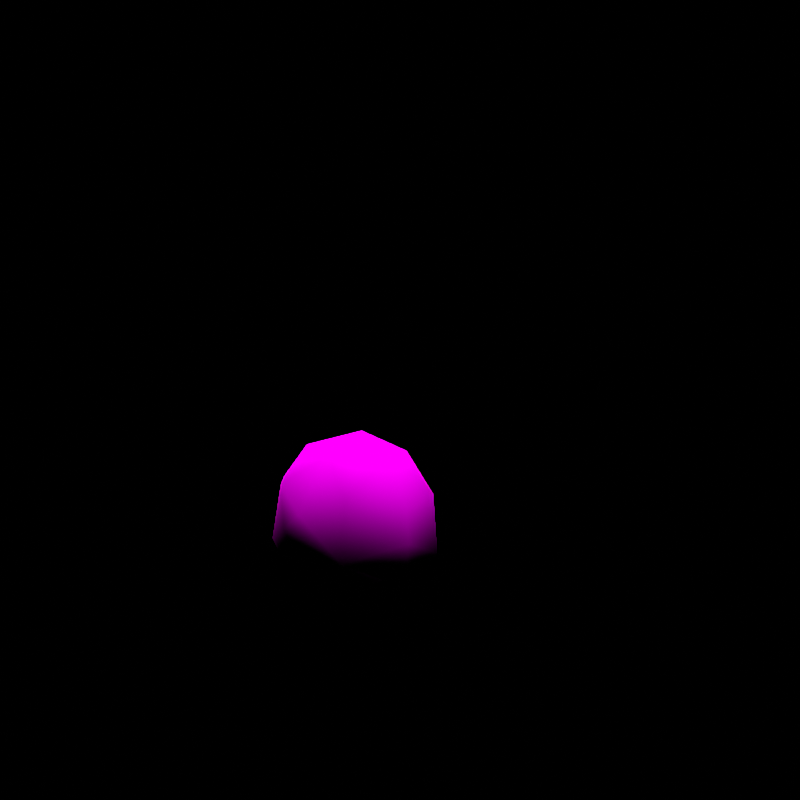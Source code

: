 # Source: rumble-munna.blend  (saved by Blender 3.6.11; exported with 4.5.12 LTS)
import bpy
from mathutils import Matrix  # noqa: F401  (used for matrix-valued properties, if any)

bpy.ops.wm.read_factory_settings(use_empty=True)
scene = bpy.context.scene
scene.name = 'regice'

# ---- collections
col_don_t_render_me = bpy.data.collections.new("Don't Render Me"); scene.collection.children.link(col_don_t_render_me)

# ---- images (referenced by path relative to the original .blend; pixels are not part of the script)
import os
ASSET_DIR = os.environ.get("B2B_ASSET_DIR", "")  # directory of the original .blend (textures are referenced by path, not embedded)
HERE = os.path.dirname(os.path.abspath(__file__))  # packed textures are extracted next to this script under _unpacked/

def load_image(name, relpath, width, height, colorspace="sRGB"):
    """Load a texture the original file referenced (path relative to the .blend, or extracted next to this script)."""
    p = next((c for c in (os.path.join(HERE, relpath), os.path.join(ASSET_DIR, relpath)) if relpath and os.path.exists(c)), "")
    if p:
        img = bpy.data.images.load(p, check_existing=True)
        img.name = name
    else:  # same state as the original file: an image datablock whose file is absent (Cycles renders it pink)
        img = bpy.data.images.new(name, width, height)
        img.source = "FILE"
        img.filepath = "//" + (relpath or name)
    img.colorspace_settings.name = colorspace
    return img
img_munna_body_c_png = load_image('MUNNA_body_C.png', 'MUNNA_body_C.png', 1024, 1024, 'sRGB')
img_munna_eye_c_png = load_image('MUNNA_eye_C.png', 'MUNNA_eye_C.png', 1024, 1024, 'sRGB')

# ---- materials (node trees are filled in below, after node groups)
mat_pii_munna_body_png = bpy.data.materials.new('Pii_MUNNA_body.png')
mat_pii_munna_body_png.use_transparent_shadow = False
mat_pii_munna_body_png.diffuse_color = (0.5, 0.5, 0.5, 1.0)
mat_pii_munna_body_png.roughness = 0.5528
mat_pii_munna_body_png.specular_intensity = 1.0
mat_pii_munna_eye_png = bpy.data.materials.new('Pii_MUNNA_eye.png')
mat_pii_munna_eye_png.use_transparent_shadow = False
mat_pii_munna_eye_png.diffuse_color = (0.5, 0.5, 0.5, 1.0)
mat_pii_munna_eye_png.roughness = 0.5528
mat_pii_munna_eye_png.specular_intensity = 1.0

# ---- material node trees
mat_pii_munna_body_png.use_nodes = True; mat_pii_munna_body_png.node_tree.nodes.clear()
_N = mat_pii_munna_body_png.node_tree.nodes; _L = mat_pii_munna_body_png.node_tree.links
n0 = _N.new('ShaderNodeOutputMaterial'); n0.name = 'Material Output'; n0.location = (300, 300)
n1 = _N.new('ShaderNodeBsdfPrincipled'); n1.name = 'Principled BSDF'; n1.location = (10, 300)
n1.distribution = 'GGX'
n1.subsurface_method = 'BURLEY'
n1.inputs[2].default_value = 0.0
n1.inputs[3].default_value = 1.45
n1.inputs[13].default_value = 0.0
n1.inputs[27].default_value = (0.0, 0.0, 0.0, 1.0)
n1.inputs[28].default_value = 1.0
n2 = _N.new('ShaderNodeTexImage'); n2.name = 'Image Texture'; n2.location = (-300, 600)
n2.image = img_munna_body_c_png
n2.interpolation = 'Closest'
n2.extension = 'MIRROR'
_L.new(n1.outputs[0], n0.inputs[0])
_L.new(n2.outputs[0], n1.inputs[0])
n0.is_active_output = True
mat_pii_munna_eye_png.use_nodes = True; mat_pii_munna_eye_png.node_tree.nodes.clear()
_N = mat_pii_munna_eye_png.node_tree.nodes; _L = mat_pii_munna_eye_png.node_tree.links
n0 = _N.new('ShaderNodeOutputMaterial'); n0.name = 'Material Output'; n0.location = (300, 300)
n1 = _N.new('ShaderNodeBsdfPrincipled'); n1.name = 'Principled BSDF'; n1.location = (10, 300)
n1.distribution = 'GGX'
n1.subsurface_method = 'BURLEY'
n1.inputs[2].default_value = 0.0
n1.inputs[3].default_value = 1.45
n1.inputs[13].default_value = 0.0
n1.inputs[27].default_value = (0.0, 0.0, 0.0, 1.0)
n1.inputs[28].default_value = 1.0
n2 = _N.new('ShaderNodeTexImage'); n2.name = 'Image Texture'; n2.location = (-300, 600)
n2.image = img_munna_eye_c_png
n2.interpolation = 'Closest'
_L.new(n1.outputs[0], n0.inputs[0])
_L.new(n2.outputs[0], n1.inputs[0])
n0.is_active_output = True

# ---- world
world_world = bpy.data.worlds.new('World'); scene.world = world_world
world_world.use_nodes = True; world_world.node_tree.nodes.clear()
_N = world_world.node_tree.nodes; _L = world_world.node_tree.links
n0 = _N.new('ShaderNodeOutputWorld'); n0.name = 'World Output'; n0.location = (300, 300)
n1 = _N.new('ShaderNodeBackground'); n1.name = 'Background'; n1.location = (10, 300)
n1.inputs[0].default_value = (0.05088, 0.05088, 0.05088, 1.0)
n1.inputs[1].default_value = 0.0
_L.new(n1.outputs[0], n0.inputs[0])
n0.is_active_output = True
world_world.color = (0.05088, 0.05088, 0.05088)
world_world.use_sun_shadow = False
world_world.sun_shadow_jitter_overblur = 0.0

# ---- cameras
cam_camera = bpy.data.cameras.new('Camera')
cam_camera.clip_end = 2e+04

# ---- lights
light_sun = bpy.data.lights.new('Sun', 'SUN')
light_sun.specular_factor = 0.0
light_sun.transmission_factor = 0.0
light_sun.use_shadow = False
light_sun.angle = 0.7854
light_sun.energy = 5.0
light_sun.shadow_soft_size = 0.25

# ---- meshes
me_munna = bpy.data.meshes.new('MUNNA')
me_munna.from_pydata([(0.0, -0.1377, 0.0371), (-0.1373, -0.1565, 0.08995), (-0.1245, -0.1154, 0.001612), (0.0, -0.1659, 0.04503), (0.0, -0.04729, 0.02931), (0.1373, -0.1565, 0.08995), (0.1245, -0.1154, 0.001612), (-0.1502, -0.06656, 0.06796), (0.0, -0.1695, 0.03044), (0.0, -0.22, 0.06187), (-0.1928, -0.04569, 0.1975), (-0.1993, 0.01782, 0.1556), (0.1502, -0.06656, 0.06796), (-0.1263, -0.1556, 0.2397), (-0.1131, -0.05268, 0.3405), (0.1993, 0.01782, 0.1556), (0.1928, -0.04569, 0.1975), (0.0, -0.1556, 0.3396), (0.0, -0.2277, 0.2163), (0.1131, -0.05268, 0.3405), (0.1263, -0.1556, 0.2397), (0.0, -0.01836, 0.3949), (-0.1091, 0.07196, 0.3584), (0.0, 0.1159, 0.3641), (0.1091, 0.07196, 0.3584), (0.0, 0.2022, 0.2658), (-0.1316, 0.1596, 0.2696), (0.1316, 0.1596, 0.2696), (-0.1247, 0.1876, 0.1641), (0.1247, 0.1876, 0.1641), (0.0, 0.1737, 0.06909), (-0.1246, 0.1684, 0.08284), (-0.1858, 0.1155, 0.118), (0.1246, 0.1684, 0.08284), (0.1858, 0.1155, 0.118), (-0.1245, 0.1196, 0.001612), (0.1245, 0.1196, 0.001612), (0.1523, 0.05307, 0.06796), (-0.1523, 0.05307, 0.06796), (0.0, 0.06637, 0.02875), (0.0, -0.2387, 0.1375), (-0.1897, 0.05912, 0.2613), (0.1897, 0.05912, 0.2613), (0.0, 0.2108, 0.1465)], [], [(0, 1, 2), (0, 3, 1), (0, 2, 4), (0, 5, 3), (0, 4, 6), (0, 6, 5), (1, 7, 2), (1, 8, 9), (1, 10, 11), (9, 8, 5), (2, 7, 4), (6, 12, 5), (6, 4, 12), (10, 13, 14), (5, 15, 16), (13, 17, 14), (13, 18, 17), (16, 19, 20), (20, 17, 18), (20, 19, 17), (14, 17, 21), (14, 21, 22), (17, 19, 21), (22, 21, 23), (19, 24, 21), (21, 24, 23), (23, 25, 26), (23, 27, 25), (26, 25, 28), (27, 29, 25), (28, 30, 31), (28, 31, 32), (29, 33, 30), (29, 34, 33), (31, 35, 32), (31, 30, 35), (34, 36, 33), (34, 37, 36), (33, 36, 30), (32, 35, 38), (37, 39, 36), (39, 35, 30), (39, 38, 35), (39, 30, 36), (40, 1, 9), (40, 13, 1), (40, 9, 5), (40, 18, 13), (40, 5, 20), (40, 20, 18), (41, 11, 10), (41, 32, 11), (41, 10, 14), (41, 26, 32), (41, 14, 22), (41, 22, 26), (32, 26, 28), (22, 23, 26), (23, 24, 27), (24, 42, 27), (24, 19, 42), (27, 42, 34), (27, 34, 29), (19, 16, 42), (34, 42, 15), (15, 42, 16), (43, 30, 28), (43, 29, 30), (43, 28, 25), (43, 25, 29), (39, 7, 38), (39, 4, 7), (39, 12, 4), (39, 37, 12), (38, 7, 11), (38, 11, 32), (37, 15, 12), (37, 34, 15), (7, 1, 11), (12, 15, 5), (8, 1, 3), (8, 3, 5), (1, 13, 10), (5, 16, 20)])
me_munna.polygons.foreach_set('use_smooth', [True] * 84)
me_munna.polygons.foreach_set('material_index', [0, 0, 0, 0, 0, 0, 0, 0, 0, 0, 0, 0, 0, 0, 0, 0, 0, 0, 0, 0, 0, 0, 0, 0, 0, 0, 0, 0, 0, 0, 0, 0, 0, 0, 0, 0, 0, 0, 0, 0, 0, 0, 0, 0, 0, 0, 0, 0, 0, 0, 0, 0, 0, 0, 0, 0, 0, 0, 0, 0, 0, 0, 0, 0, 0, 0, 0, 0, 0, 0, 0, 0, 0, 0, 0, 0, 0, 0, 0, 0, 0, 0, 1, 1])
_k = set([(1, 3), (1, 8), (3, 5), (5, 8)])
me_munna.attributes.new('sharp_edge', 'BOOLEAN', 'EDGE').data.foreach_set('value', [ (min(e.vertices), max(e.vertices)) in _k for e in me_munna.edges])
_uv = me_munna.uv_layers.new(name='Float2')
_uv.uv.foreach_set('vector', [0.9162, 0.03443, 0.9169, 0.04303, 0.9238, 0.02217, 0.9162, 0.03443, 0.915, 0.031, 0.9169, 0.04303, 0.9162, 0.03443, 0.9238, 0.02217, 0.9439, 0.03092, 0.9162, 0.03443, 0.9169, 0.04303, 0.915, 0.031, 0.9162, 0.03443, 0.9439, 0.03092, 0.9238, 0.02217, 0.9162, 0.03443, 0.9238, 0.02217, 0.9169, 0.04303, 0.9169, 0.04303, 0.9362, 0.03589, 0.9238, 0.02217, 0.9169, 0.04303, 0.9138, 0.02758, 0.9062, 0.03347, 0.9169, 0.04303, 0.9339, 0.05943, 0.9472, 0.05103, 0.9062, 0.03347, 0.9138, 0.02758, 0.9169, 0.04303, 0.9238, 0.02217, 0.9362, 0.03589, 0.9439, 0.03092, 0.9238, 0.02217, 0.9362, 0.03589, 0.9169, 0.04303, 0.9238, 0.02217, 0.9439, 0.03092, 0.9362, 0.03589, 0.9339, 0.05943, 0.917, 0.06933, 0.9313, 0.0857, 0.9169, 0.04303, 0.9472, 0.05103, 0.9339, 0.05943, 0.917, 0.06933, 0.9164, 0.08554, 0.9313, 0.0857, 0.917, 0.06933, 0.9012, 0.06241, 0.9164, 0.08554, 0.9339, 0.05943, 0.9313, 0.0857, 0.917, 0.06933, 0.917, 0.06933, 0.9164, 0.08554, 0.9012, 0.06241, 0.917, 0.06933, 0.9313, 0.0857, 0.9164, 0.08554, 0.9313, 0.0857, 0.9164, 0.08554, 0.9417, 0.09589, 0.9313, 0.0857, 0.9417, 0.09589, 0.9562, 0.08906, 0.9164, 0.08554, 0.9313, 0.0857, 0.9417, 0.09589, 0.9562, 0.08906, 0.9417, 0.09589, 0.9664, 0.09013, 0.9313, 0.0857, 0.9562, 0.08906, 0.9417, 0.09589, 0.9417, 0.09589, 0.9562, 0.08906, 0.9664, 0.09013, 0.9664, 0.09013, 0.9824, 0.07169, 0.9715, 0.07403, 0.9664, 0.09013, 0.9715, 0.07403, 0.9824, 0.07169, 0.9715, 0.07403, 0.9824, 0.07169, 0.9782, 0.05262, 0.9715, 0.07403, 0.9782, 0.05262, 0.9824, 0.07169, 0.9782, 0.05262, 0.976, 0.03482, 0.9727, 0.0374, 0.9782, 0.05262, 0.9727, 0.0374, 0.9661, 0.04399, 0.9782, 0.05262, 0.9727, 0.0374, 0.976, 0.03482, 0.9782, 0.05262, 0.9661, 0.04399, 0.9727, 0.0374, 0.9727, 0.0374, 0.9671, 0.02217, 0.9661, 0.04399, 0.9727, 0.0374, 0.976, 0.03482, 0.9671, 0.02217, 0.9661, 0.04399, 0.9671, 0.02217, 0.9727, 0.0374, 0.9661, 0.04399, 0.9504, 0.03411, 0.9671, 0.02217, 0.9727, 0.0374, 0.9671, 0.02217, 0.976, 0.03482, 0.9661, 0.04399, 0.9671, 0.02217, 0.9504, 0.03411, 0.9504, 0.03411, 0.9535, 0.03036, 0.9671, 0.02217, 0.9535, 0.03036, 0.9671, 0.02217, 0.976, 0.03482, 0.9535, 0.03036, 0.9504, 0.03411, 0.9671, 0.02217, 0.9535, 0.03036, 0.976, 0.03482, 0.9671, 0.02217, 0.002154, 0.1825, 0.1989, 0.1186, 0.002154, 0.04499, 0.002154, 0.1825, 0.1877, 0.3938, 0.1989, 0.1186, 0.002154, 0.1825, 0.002154, 0.04499, 0.1989, 0.1186, 0.002154, 0.1825, 0.002154, 0.347, 0.1877, 0.3938, 0.002154, 0.1825, 0.1989, 0.1186, 0.1877, 0.3938, 0.002154, 0.1825, 0.1877, 0.3938, 0.002154, 0.347, 0.7319, 0.7163, 0.6654, 0.5419, 0.5547, 0.6075, 0.7319, 0.7163, 0.8577, 0.4813, 0.6654, 0.5419, 0.7319, 0.7163, 0.5547, 0.6075, 0.5187, 0.8992, 0.7319, 0.7163, 0.9163, 0.7743, 0.8577, 0.4813, 0.7319, 0.7163, 0.5187, 0.8992, 0.7663, 0.9222, 0.7319, 0.7163, 0.7663, 0.9222, 0.9163, 0.7743, 0.8577, 0.4813, 0.9163, 0.7743, 0.9849, 0.6067, 0.7663, 0.9222, 0.9284, 0.9892, 0.9163, 0.7743, 0.9284, 0.9892, 0.7663, 0.9222, 0.9163, 0.7743, 0.7663, 0.9222, 0.7319, 0.7163, 0.9163, 0.7743, 0.7663, 0.9222, 0.5187, 0.8992, 0.7319, 0.7163, 0.9163, 0.7743, 0.7319, 0.7163, 0.8577, 0.4813, 0.9163, 0.7743, 0.8577, 0.4813, 0.9849, 0.6067, 0.5187, 0.8992, 0.5547, 0.6075, 0.7319, 0.7163, 0.8577, 0.4813, 0.7319, 0.7163, 0.6654, 0.5419, 0.6654, 0.5419, 0.7319, 0.7163, 0.5547, 0.6075, 0.2509, 0.6681, 0.2509, 0.4806, 0.4864, 0.6789, 0.2509, 0.6681, 0.01635, 0.6789, 0.2509, 0.4806, 0.2509, 0.6681, 0.4864, 0.6789, 0.2509, 0.9144, 0.2509, 0.6681, 0.2509, 0.9144, 0.01635, 0.6789, 0.6805, 0.07147, 0.344, 0.3177, 0.6622, 0.3186, 0.6805, 0.07147, 0.4098, 0.07365, 0.344, 0.3177, 0.6805, 0.07147, 0.344, 0.3177, 0.4098, 0.07365, 0.6805, 0.07147, 0.6622, 0.3186, 0.344, 0.3177, 0.6622, 0.3186, 0.344, 0.3177, 0.5395, 0.5897, 0.6622, 0.3186, 0.5395, 0.5897, 0.7777, 0.4769, 0.6622, 0.3186, 0.5395, 0.5897, 0.344, 0.3177, 0.6622, 0.3186, 0.7777, 0.4769, 0.5395, 0.5897, 0.344, 0.3177, 0.1486, 0.3463, 0.5395, 0.5897, 0.344, 0.3177, 0.5395, 0.5897, 0.1486, 0.3463, 0.9138, 0.02758, 0.9169, 0.04303, 0.915, 0.031, 0.9138, 0.02758, 0.915, 0.031, 0.9169, 0.04303, 0.1627, 0.7449, 0.1687, 0.9949, 0.8399, 0.9173, 0.1627, 0.7449, 0.8399, 0.9173, 0.1687, 0.9949])
me_munna.materials.append(mat_pii_munna_body_png)
me_munna.materials.append(mat_pii_munna_eye_png)
me_munna.update()
me_munna.normals_split_custom_set([tuple(v) for v in zip(*[iter([1.439e-05, -0.5649, -0.8251, -0.7355, -0.5975, -0.3194, -0.5279, -0.2527, -0.8108, 1.439e-05, -0.5649, -0.8251, 0.0, -0.2714, -0.9625, -0.7355, -0.5975, -0.3194, 1.439e-05, -0.5649, -0.8251, -0.5279, -0.2527, -0.8108, 1.906e-05, 0.2995, -0.9541, 1.439e-05, -0.5649, -0.8251, 0.7355, -0.5975, -0.3194, 0.0, -0.2714, -0.9625, 1.439e-05, -0.5649, -0.8251, 1.906e-05, 0.2995, -0.9541, 0.5279, -0.2527, -0.8108, 1.439e-05, -0.5649, -0.8251, 0.5279, -0.2527, -0.8108, 0.7355, -0.5975, -0.3194, -0.7355, -0.5975, -0.3194, -0.7766, 0.02989, -0.6292, -0.5279, -0.2527, -0.8108, -0.7355, -0.5975, -0.3194, 0.0, -0.528, -0.8493, -4.611e-06, -0.8563, -0.5165, -0.7355, -0.5975, -0.3194, -0.9454, -0.2859, 0.1564, -0.9741, -0.07121, -0.2144, -4.611e-06, -0.8563, -0.5165, 0.0, -0.528, -0.8493, 0.7355, -0.5975, -0.3194, -0.5279, -0.2527, -0.8108, -0.7766, 0.02989, -0.6292, 1.906e-05, 0.2995, -0.9541, 0.5279, -0.2527, -0.8108, 0.7766, 0.0299, -0.6293, 0.7355, -0.5975, -0.3194, 0.5279, -0.2527, -0.8108, 1.906e-05, 0.2995, -0.9541, 0.7766, 0.0299, -0.6293, -0.9454, -0.2859, 0.1564, -0.6442, -0.7108, 0.2825, -0.6766, -0.3016, 0.6717, 0.7355, -0.5975, -0.3194, 0.9741, -0.07121, -0.2144, 0.9454, -0.2859, 0.1564, -0.6442, -0.7108, 0.2825, 1.102e-06, -0.6832, 0.7302, -0.6766, -0.3016, 0.6717, -0.6442, -0.7108, 0.2825, -5.7e-09, -0.9505, 0.3109, 1.102e-06, -0.6832, 0.7302, 0.9454, -0.2859, 0.1564, 0.6766, -0.3016, 0.6717, 0.6442, -0.7108, 0.2825, 0.6442, -0.7108, 0.2825, 1.102e-06, -0.6832, 0.7302, -5.7e-09, -0.9505, 0.3109, 0.6442, -0.7108, 0.2825, 0.6766, -0.3016, 0.6717, 1.102e-06, -0.6832, 0.7302, -0.6766, -0.3016, 0.6717, 1.102e-06, -0.6832, 0.7302, -1.154e-06, -0.09769, 0.9952, -0.6766, -0.3016, 0.6717, -1.154e-06, -0.09769, 0.9952, -0.5391, 0.2433, 0.8063, 1.102e-06, -0.6832, 0.7302, 0.6766, -0.3016, 0.6717, -1.154e-06, -0.09769, 0.9952, -0.5391, 0.2433, 0.8063, -1.154e-06, -0.09769, 0.9952, 6.132e-06, 0.5921, 0.8059, 0.6766, -0.3016, 0.6717, 0.5391, 0.2433, 0.8063, -1.154e-06, -0.09769, 0.9952, -1.154e-06, -0.09769, 0.9952, 0.5391, 0.2433, 0.8063, 6.132e-06, 0.5921, 0.8059, 6.132e-06, 0.5921, 0.8059, -3.079e-06, 0.9565, 0.2916, -0.6108, 0.6883, 0.3914, 6.132e-06, 0.5921, 0.8059, 0.6108, 0.6883, 0.3914, -3.079e-06, 0.9565, 0.2916, -0.6108, 0.6883, 0.3914, -3.079e-06, 0.9565, 0.2916, -0.412, 0.909, -0.06253, 0.6108, 0.6883, 0.3914, 0.412, 0.909, -0.06253, -3.079e-06, 0.9565, 0.2916, -0.412, 0.909, -0.06253, -2.435e-06, 0.8639, -0.5037, -0.4364, 0.8383, -0.3269, -0.412, 0.909, -0.06253, -0.4364, 0.8383, -0.3269, -0.9068, 0.3915, -0.1567, 0.412, 0.909, -0.06253, 0.4364, 0.8383, -0.3269, -2.435e-06, 0.8639, -0.5037, 0.412, 0.909, -0.06253, 0.9068, 0.3915, -0.1567, 0.4364, 0.8383, -0.3269, -0.4364, 0.8383, -0.3269, -0.5063, 0.333, -0.7955, -0.9068, 0.3915, -0.1567, -0.4364, 0.8383, -0.3269, -2.435e-06, 0.8639, -0.5037, -0.5063, 0.333, -0.7955, 0.9068, 0.3915, -0.1567, 0.5062, 0.333, -0.7955, 0.4364, 0.8383, -0.3269, 0.9068, 0.3915, -0.1567, 0.7232, -0.1819, -0.6663, 0.5062, 0.333, -0.7955, 0.4364, 0.8383, -0.3269, 0.5062, 0.333, -0.7955, -2.435e-06, 0.8639, -0.5037, -0.9068, 0.3915, -0.1567, -0.5063, 0.333, -0.7955, -0.7232, -0.1819, -0.6663, 0.7232, -0.1819, -0.6663, -8.877e-06, -0.1242, -0.9923, 0.5062, 0.333, -0.7955, -8.877e-06, -0.1242, -0.9923, -0.5063, 0.333, -0.7955, -2.435e-06, 0.8639, -0.5037, -8.877e-06, -0.1242, -0.9923, -0.7232, -0.1819, -0.6663, -0.5063, 0.333, -0.7955, -8.877e-06, -0.1242, -0.9923, -2.435e-06, 0.8639, -0.5037, 0.5062, 0.333, -0.7955, 2.119e-06, -0.9999, -0.01562, -0.7355, -0.5975, -0.3194, -4.611e-06, -0.8563, -0.5165, 2.119e-06, -0.9999, -0.01562, -0.6442, -0.7108, 0.2825, -0.7355, -0.5975, -0.3194, 2.119e-06, -0.9999, -0.01562, -4.611e-06, -0.8563, -0.5165, 0.7355, -0.5975, -0.3194, 2.119e-06, -0.9999, -0.01562, -5.7e-09, -0.9505, 0.3109, -0.6442, -0.7108, 0.2825, 2.119e-06, -0.9999, -0.01562, 0.7355, -0.5975, -0.3194, 0.6442, -0.7108, 0.2825, 2.119e-06, -0.9999, -0.01562, 0.6442, -0.7108, 0.2825, -5.7e-09, -0.9505, 0.3109, -0.9419, 0.1271, 0.311, -0.9741, -0.07121, -0.2144, -0.9454, -0.2859, 0.1564, -0.9419, 0.1271, 0.311, -0.9068, 0.3915, -0.1567, -0.9741, -0.07121, -0.2144, -0.9419, 0.1271, 0.311, -0.9454, -0.2859, 0.1564, -0.6766, -0.3016, 0.6717, -0.9419, 0.1271, 0.311, -0.6108, 0.6883, 0.3914, -0.9068, 0.3915, -0.1567, -0.9419, 0.1271, 0.311, -0.6766, -0.3016, 0.6717, -0.5391, 0.2433, 0.8063, -0.9419, 0.1271, 0.311, -0.5391, 0.2433, 0.8063, -0.6108, 0.6883, 0.3914, -0.9068, 0.3915, -0.1567, -0.6108, 0.6883, 0.3914, -0.412, 0.909, -0.06253, -0.5391, 0.2433, 0.8063, 6.132e-06, 0.5921, 0.8059, -0.6108, 0.6883, 0.3914, 6.132e-06, 0.5921, 0.8059, 0.5391, 0.2433, 0.8063, 0.6108, 0.6883, 0.3914, 0.5391, 0.2433, 0.8063, 0.9419, 0.1271, 0.311, 0.6108, 0.6883, 0.3914, 0.5391, 0.2433, 0.8063, 0.6766, -0.3016, 0.6717, 0.9419, 0.1271, 0.311, 0.6108, 0.6883, 0.3914, 0.9419, 0.1271, 0.311, 0.9068, 0.3915, -0.1567, 0.6108, 0.6883, 0.3914, 0.9068, 0.3915, -0.1567, 0.412, 0.909, -0.06253, 0.6766, -0.3016, 0.6717, 0.9454, -0.2859, 0.1564, 0.9419, 0.1271, 0.311, 0.9068, 0.3915, -0.1567, 0.9419, 0.1271, 0.311, 0.9741, -0.07121, -0.2144, 0.9741, -0.07121, -0.2144, 0.9419, 0.1271, 0.311, 0.9454, -0.2859, 0.1564, 4.266e-06, 0.9874, -0.158, -2.435e-06, 0.8639, -0.5037, -0.412, 0.909, -0.06253, 4.266e-06, 0.9874, -0.158, 0.412, 0.909, -0.06253, -2.435e-06, 0.8639, -0.5037, 4.266e-06, 0.9874, -0.158, -0.412, 0.909, -0.06253, -3.079e-06, 0.9565, 0.2916, 4.266e-06, 0.9874, -0.158, -3.079e-06, 0.9565, 0.2916, 0.412, 0.909, -0.06253, -8.877e-06, -0.1242, -0.9923, -0.7766, 0.02989, -0.6292, -0.7232, -0.1819, -0.6663, -8.877e-06, -0.1242, -0.9923, 1.906e-05, 0.2995, -0.9541, -0.7766, 0.02989, -0.6292, -8.877e-06, -0.1242, -0.9923, 0.7766, 0.0299, -0.6293, 1.906e-05, 0.2995, -0.9541, -8.877e-06, -0.1242, -0.9923, 0.7232, -0.1819, -0.6663, 0.7766, 0.0299, -0.6293, -0.7232, -0.1819, -0.6663, -0.7766, 0.02989, -0.6292, -0.9741, -0.07121, -0.2144, -0.7232, -0.1819, -0.6663, -0.9741, -0.07121, -0.2144, -0.9068, 0.3915, -0.1567, 0.7232, -0.1819, -0.6663, 0.9741, -0.07121, -0.2144, 0.7766, 0.0299, -0.6293, 0.7232, -0.1819, -0.6663, 0.9068, 0.3915, -0.1567, 0.9741, -0.07121, -0.2144, -0.7766, 0.02989, -0.6292, -0.7355, -0.5975, -0.3194, -0.9741, -0.07121, -0.2144, 0.7766, 0.0299, -0.6293, 0.9741, -0.07121, -0.2144, 0.7355, -0.5975, -0.3194, 0.0, 0.9708, -0.2398, -0.01211, 0.9707, -0.2398, 0.0, 0.9708, -0.2398, 0.0, 0.9708, -0.2398, 0.0, 0.9708, -0.2398, 0.01211, 0.9707, -0.2398, -0.7355, -0.5975, -0.3194, -0.6442, -0.7108, 0.2825, -0.9454, -0.2859, 0.1564, 0.7355, -0.5975, -0.3194, 0.9454, -0.2859, 0.1564, 0.6442, -0.7108, 0.2825])] * 3)])
arm_munna_skeleton = bpy.data.armatures.new('MUNNA_skeleton')  # bones are not reproduced

# ---- objects
ob_sun = bpy.data.objects.new('Sun', light_sun)
ob_munna_skeleton = bpy.data.objects.new('MUNNA_skeleton', arm_munna_skeleton)
ob_munna = bpy.data.objects.new('MUNNA', me_munna)
ob_camera = bpy.data.objects.new('Camera', cam_camera)

# ---- transforms, parenting, visibility, modifiers, constraints
ob_sun.location = (-0.2567, -0.4105, -0.09083)
ob_sun.color = (0.8, 0.8, 0.8, 1.0)
ob_sun.hide_select = True
ob_sun.lineart.crease_threshold = 0.0
ob_munna_skeleton.location = (0.0, 0.0, 0.0)
ob_munna_skeleton.show_in_front = True
ob_munna.parent = ob_munna_skeleton
ob_munna.location = (0.0, 0.0, 0.0)
_vg = ob_munna.vertex_groups.new(name='ROOT')
_vg = ob_munna.vertex_groups.new(name='BODY')
_vg = ob_munna.vertex_groups.new(name='ARM')
for _i, _w in zip([0, 2, 4, 6, 7, 12], [0.2, 0.5, 0.2, 0.5, 0.2, 0.2]): _vg.add([_i], _w, 'REPLACE')
_vg = ob_munna.vertex_groups.new(name='HEAD')
for _i, _w in zip([0, 1, 2, 3, 4, 5, 6, 7, 8, 9, 10, 11, 12, 13, 14, 15, 16, 17, 18, 19, 20, 21, 22, 23, 24, 25, 26, 27, 28, 29, 30, 31, 32, 33, 34, 35, 36, 37, 38, 39, 40, 41, 42, 43], [0.8, 1.0, 0.5, 1.0, 0.8, 1.0, 0.5, 0.8, 1.0, 1.0, 1.0, 1.0, 0.8, 1.0, 1.0, 1.0, 1.0, 1.0, 1.0, 1.0, 1.0, 1.0, 1.0, 1.0, 1.0, 1.0, 1.0, 1.0, 1.0, 1.0, 0.8, 0.8, 0.8, 0.8, 0.8, 0.5, 0.5, 0.8, 0.8, 0.8, 1.0, 1.0, 1.0, 1.0]): _vg.add([_i], _w, 'REPLACE')
_vg = ob_munna.vertex_groups.new(name='LEG')
for _i, _w in zip([30, 31, 32, 33, 34, 35, 36, 37, 38, 39], [0.2, 0.2, 0.2, 0.2, 0.2, 0.5, 0.5, 0.2, 0.2, 0.2]): _vg.add([_i], _w, 'REPLACE')
_m = ob_munna.modifiers.new('Armature', 'ARMATURE')
_m.object = ob_munna_skeleton
ob_camera.location = (-1.406, -2.433, 0.5873)
ob_camera.rotation_euler = (1.529, 0.0001237, -0.5618)
ob_camera.scale = (1.0, 1.0, 1.0)
ob_camera.lineart.crease_threshold = 0.0

# ---- collection membership
scene.collection.objects.link(ob_sun)
scene.collection.objects.link(ob_munna_skeleton)
scene.collection.objects.link(ob_munna)
col_don_t_render_me.objects.link(ob_camera)
def _layer_coll(name, lc=None):
    lc = lc or bpy.context.view_layer.layer_collection
    for c in lc.children:
        if c.name == name: return c
        r = _layer_coll(name, c)
        if r: return r
_layer_coll("Don't Render Me").exclude = True

# ---- scene / render settings (as saved in the file)
scene.camera = ob_camera
scene.frame_start = 1; scene.frame_end = 144; scene.frame_set(0)
scene.render.engine = 'BLENDER_EEVEE_NEXT'
scene.render.image_settings.compression = 30
scene.render.resolution_x = 600
scene.render.resolution_y = 600
scene.render.fps = 30
scene.render.filter_size = 0.01
scene.render.film_transparent = True
scene.cycles.samples = 64
scene.cycles.sampling_pattern = 'TABULATED_SOBOL'
scene.cycles.use_adaptive_sampling = False
scene.cycles.use_light_tree = False
scene.cycles.caustics_reflective = False
scene.cycles.caustics_refractive = False
scene.cycles.max_bounces = 1
scene.cycles.diffuse_bounces = 1
scene.cycles.glossy_bounces = 1
scene.cycles.transmission_bounces = 1
scene.cycles.transparent_max_bounces = 1
scene.cycles.filter_width = 0.01
scene.eevee.taa_render_samples = 32
scene.eevee.use_taa_reprojection = False
scene.view_settings.view_transform = 'Standard'
bpy.context.view_layer.update()
